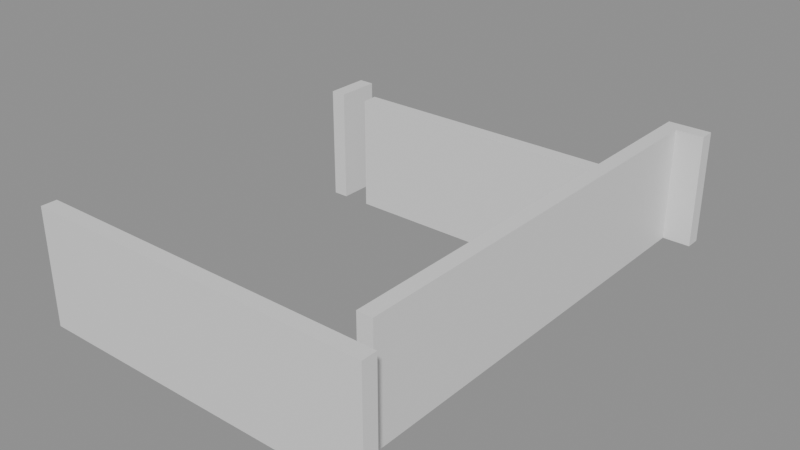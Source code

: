 # Source: building_lego.blend  (saved by Blender 5.0.119; exported with 4.5.12 LTS)
import bpy
from mathutils import Matrix  # noqa: F401  (used for matrix-valued properties, if any)

bpy.ops.wm.read_factory_settings(use_empty=True)
scene = bpy.context.scene
scene.name = 'Scene'

# ---- collections
col_01_paredes_externas = bpy.data.collections.new('01_Paredes_Externas'); scene.collection.children.link(col_01_paredes_externas)
col_02_paredes_internas = bpy.data.collections.new('02_Paredes_Internas'); scene.collection.children.link(col_02_paredes_internas)
col_04_moveis_decoracoes = bpy.data.collections.new('04_Moveis_Decoracoes'); scene.collection.children.link(col_04_moveis_decoracoes)

# ---- materials (node trees are filled in below, after node groups)
mat_mat_parede_externa = bpy.data.materials.new('Mat_Parede_Externa')
mat_mat_parede_interna = bpy.data.materials.new('Mat_Parede_Interna')
mat_mat_moveis = bpy.data.materials.new('Mat_Moveis')

# ---- material node trees
mat_mat_parede_externa.use_nodes = True; mat_mat_parede_externa.node_tree.nodes.clear()
_N = mat_mat_parede_externa.node_tree.nodes; _L = mat_mat_parede_externa.node_tree.links
n0 = _N.new('ShaderNodeBsdfPrincipled'); n0.name = 'BSDF - Pré-fundamentado'; n0.location = (-200, 100)
n1 = _N.new('ShaderNodeOutputMaterial'); n1.name = 'Saída de material'; n1.location = (200, 100)
_L.new(n0.outputs[0], n1.inputs[0])
n1.is_active_output = True
mat_mat_parede_interna.use_nodes = True; mat_mat_parede_interna.node_tree.nodes.clear()
_N = mat_mat_parede_interna.node_tree.nodes; _L = mat_mat_parede_interna.node_tree.links
n0 = _N.new('ShaderNodeBsdfPrincipled'); n0.name = 'BSDF - Pré-fundamentado'; n0.location = (-200, 100)
n1 = _N.new('ShaderNodeOutputMaterial'); n1.name = 'Saída de material'; n1.location = (200, 100)
_L.new(n0.outputs[0], n1.inputs[0])
n1.is_active_output = True
mat_mat_moveis.use_nodes = True; mat_mat_moveis.node_tree.nodes.clear()
_N = mat_mat_moveis.node_tree.nodes; _L = mat_mat_moveis.node_tree.links
n0 = _N.new('ShaderNodeBsdfPrincipled'); n0.name = 'BSDF - Pré-fundamentado'; n0.location = (-200, 100)
n1 = _N.new('ShaderNodeOutputMaterial'); n1.name = 'Saída de material'; n1.location = (200, 100)
_L.new(n0.outputs[0], n1.inputs[0])
n1.is_active_output = True

# ---- meshes
me_bloco_dungeon_wall_4232_3759_z0 = bpy.data.meshes.new('Bloco_dungeon_wall_4232_3759_z0')
me_bloco_dungeon_wall_4232_3759_z0.from_pydata([(-0.5, -0.175, -1.32), (0.5, -0.175, -1.32), (0.5, 0.175, -1.32), (-0.5, 0.175, -1.32), (-0.5, -0.175, 1.32), (0.5, -0.175, 1.32), (0.5, 0.175, 1.32), (-0.5, 0.175, 1.32)], [], [(0, 1, 2, 3), (4, 7, 6, 5), (0, 4, 5, 1), (2, 6, 7, 3), (0, 3, 7, 4), (1, 5, 6, 2)])
me_bloco_dungeon_wall_4232_3759_z0.materials.append(mat_mat_parede_externa)
me_bloco_dungeon_wall_4232_3759_z0.update()
me_bloco_dungeon_wall_4233_3759_z0 = bpy.data.meshes.new('Bloco_dungeon_wall_4233_3759_z0')
me_bloco_dungeon_wall_4233_3759_z0.from_pydata([(-0.5, -0.175, -1.32), (0.5, -0.175, -1.32), (0.5, 0.175, -1.32), (-0.5, 0.175, -1.32), (-0.5, -0.175, 1.32), (0.5, -0.175, 1.32), (0.5, 0.175, 1.32), (-0.5, 0.175, 1.32)], [], [(0, 1, 2, 3), (4, 7, 6, 5), (0, 4, 5, 1), (2, 6, 7, 3), (0, 3, 7, 4), (1, 5, 6, 2)])
me_bloco_dungeon_wall_4233_3759_z0.materials.append(mat_mat_parede_externa)
me_bloco_dungeon_wall_4233_3759_z0.update()
me_bloco_dungeon_wall_4234_3759_z0 = bpy.data.meshes.new('Bloco_dungeon_wall_4234_3759_z0')
me_bloco_dungeon_wall_4234_3759_z0.from_pydata([(-0.5, -0.175, -1.32), (0.5, -0.175, -1.32), (0.5, 0.175, -1.32), (-0.5, 0.175, -1.32), (-0.5, -0.175, 1.32), (0.5, -0.175, 1.32), (0.5, 0.175, 1.32), (-0.5, 0.175, 1.32)], [], [(0, 1, 2, 3), (4, 7, 6, 5), (0, 4, 5, 1), (2, 6, 7, 3), (0, 3, 7, 4), (1, 5, 6, 2)])
me_bloco_dungeon_wall_4234_3759_z0.materials.append(mat_mat_parede_externa)
me_bloco_dungeon_wall_4234_3759_z0.update()
me_bloco_dungeon_wall_4235_3759_z0 = bpy.data.meshes.new('Bloco_dungeon_wall_4235_3759_z0')
me_bloco_dungeon_wall_4235_3759_z0.from_pydata([(-0.5, -0.175, -1.32), (0.5, -0.175, -1.32), (0.5, 0.175, -1.32), (-0.5, 0.175, -1.32), (-0.5, -0.175, 1.32), (0.5, -0.175, 1.32), (0.5, 0.175, 1.32), (-0.5, 0.175, 1.32)], [], [(0, 1, 2, 3), (4, 7, 6, 5), (0, 4, 5, 1), (2, 6, 7, 3), (0, 3, 7, 4), (1, 5, 6, 2)])
me_bloco_dungeon_wall_4235_3759_z0.materials.append(mat_mat_parede_externa)
me_bloco_dungeon_wall_4235_3759_z0.update()
me_bloco_dungeon_wall_4236_3759_z0 = bpy.data.meshes.new('Bloco_dungeon_wall_4236_3759_z0')
me_bloco_dungeon_wall_4236_3759_z0.from_pydata([(-0.5, -0.175, -1.32), (0.5, -0.175, -1.32), (0.5, 0.175, -1.32), (-0.5, 0.175, -1.32), (-0.5, -0.175, 1.32), (0.5, -0.175, 1.32), (0.5, 0.175, 1.32), (-0.5, 0.175, 1.32)], [], [(0, 1, 2, 3), (4, 7, 6, 5), (0, 4, 5, 1), (2, 6, 7, 3), (0, 3, 7, 4), (1, 5, 6, 2)])
me_bloco_dungeon_wall_4236_3759_z0.materials.append(mat_mat_parede_externa)
me_bloco_dungeon_wall_4236_3759_z0.update()
me_bloco_dungeon_wall_4237_3759_z0 = bpy.data.meshes.new('Bloco_dungeon_wall_4237_3759_z0')
me_bloco_dungeon_wall_4237_3759_z0.from_pydata([(-0.5, -0.175, -1.32), (0.5, -0.175, -1.32), (0.5, 0.175, -1.32), (-0.5, 0.175, -1.32), (-0.5, -0.175, 1.32), (0.5, -0.175, 1.32), (0.5, 0.175, 1.32), (-0.5, 0.175, 1.32)], [], [(0, 1, 2, 3), (4, 7, 6, 5), (0, 4, 5, 1), (2, 6, 7, 3), (0, 3, 7, 4), (1, 5, 6, 2)])
me_bloco_dungeon_wall_4237_3759_z0.materials.append(mat_mat_parede_externa)
me_bloco_dungeon_wall_4237_3759_z0.update()
me_bloco_dungeon_wall_4238_3759_z0 = bpy.data.meshes.new('Bloco_dungeon_wall_4238_3759_z0')
me_bloco_dungeon_wall_4238_3759_z0.from_pydata([(-0.5, -0.175, -1.32), (0.5, -0.175, -1.32), (0.5, 0.175, -1.32), (-0.5, 0.175, -1.32), (-0.5, -0.175, 1.32), (0.5, -0.175, 1.32), (0.5, 0.175, 1.32), (-0.5, 0.175, 1.32)], [], [(0, 1, 2, 3), (4, 7, 6, 5), (0, 4, 5, 1), (2, 6, 7, 3), (0, 3, 7, 4), (1, 5, 6, 2)])
me_bloco_dungeon_wall_4238_3759_z0.materials.append(mat_mat_parede_externa)
me_bloco_dungeon_wall_4238_3759_z0.update()
me_bloco_dungeon_wall_4239_3759_z0 = bpy.data.meshes.new('Bloco_dungeon_wall_4239_3759_z0')
me_bloco_dungeon_wall_4239_3759_z0.from_pydata([(-0.5, -0.175, -1.32), (0.5, -0.175, -1.32), (0.5, 0.175, -1.32), (-0.5, 0.175, -1.32), (-0.5, -0.175, 1.32), (0.5, -0.175, 1.32), (0.5, 0.175, 1.32), (-0.5, 0.175, 1.32)], [], [(0, 1, 2, 3), (4, 7, 6, 5), (0, 4, 5, 1), (2, 6, 7, 3), (0, 3, 7, 4), (1, 5, 6, 2)])
me_bloco_dungeon_wall_4239_3759_z0.materials.append(mat_mat_parede_externa)
me_bloco_dungeon_wall_4239_3759_z0.update()
me_bloco_dungeon_wall_4239_3770_z0 = bpy.data.meshes.new('Bloco_dungeon_wall_4239_3770_z0')
me_bloco_dungeon_wall_4239_3770_z0.from_pydata([(-0.5, -0.175, -1.32), (0.5, -0.175, -1.32), (0.5, 0.175, -1.32), (-0.5, 0.175, -1.32), (-0.5, -0.175, 1.32), (0.5, -0.175, 1.32), (0.5, 0.175, 1.32), (-0.5, 0.175, 1.32)], [], [(0, 1, 2, 3), (4, 7, 6, 5), (0, 4, 5, 1), (2, 6, 7, 3), (0, 3, 7, 4), (1, 5, 6, 2)])
me_bloco_dungeon_wall_4239_3770_z0.materials.append(mat_mat_parede_externa)
me_bloco_dungeon_wall_4239_3770_z0.update()
me_bloco_dungeon_wall_4232_3767_z0 = bpy.data.meshes.new('Bloco_dungeon_wall_4232_3767_z0')
me_bloco_dungeon_wall_4232_3767_z0.from_pydata([(-0.175, -0.5, -1.32), (0.175, -0.5, -1.32), (0.175, 0.5, -1.32), (-0.175, 0.5, -1.32), (-0.175, -0.5, 1.32), (0.175, -0.5, 1.32), (0.175, 0.5, 1.32), (-0.175, 0.5, 1.32)], [], [(0, 1, 2, 3), (4, 7, 6, 5), (0, 4, 5, 1), (2, 6, 7, 3), (0, 3, 7, 4), (1, 5, 6, 2)])
me_bloco_dungeon_wall_4232_3767_z0.materials.append(mat_mat_parede_externa)
me_bloco_dungeon_wall_4232_3767_z0.update()
me_bloco_dungeon_wall_4239_3760_z0 = bpy.data.meshes.new('Bloco_dungeon_wall_4239_3760_z0')
me_bloco_dungeon_wall_4239_3760_z0.from_pydata([(-0.175, -0.5, -1.32), (0.175, -0.5, -1.32), (0.175, 0.5, -1.32), (-0.175, 0.5, -1.32), (-0.175, -0.5, 1.32), (0.175, -0.5, 1.32), (0.175, 0.5, 1.32), (-0.175, 0.5, 1.32)], [], [(0, 1, 2, 3), (4, 7, 6, 5), (0, 4, 5, 1), (2, 6, 7, 3), (0, 3, 7, 4), (1, 5, 6, 2)])
me_bloco_dungeon_wall_4239_3760_z0.materials.append(mat_mat_parede_externa)
me_bloco_dungeon_wall_4239_3760_z0.update()
me_bloco_dungeon_wall_4239_3761_z0 = bpy.data.meshes.new('Bloco_dungeon_wall_4239_3761_z0')
me_bloco_dungeon_wall_4239_3761_z0.from_pydata([(-0.175, -0.5, -1.32), (0.175, -0.5, -1.32), (0.175, 0.5, -1.32), (-0.175, 0.5, -1.32), (-0.175, -0.5, 1.32), (0.175, -0.5, 1.32), (0.175, 0.5, 1.32), (-0.175, 0.5, 1.32)], [], [(0, 1, 2, 3), (4, 7, 6, 5), (0, 4, 5, 1), (2, 6, 7, 3), (0, 3, 7, 4), (1, 5, 6, 2)])
me_bloco_dungeon_wall_4239_3761_z0.materials.append(mat_mat_parede_externa)
me_bloco_dungeon_wall_4239_3761_z0.update()
me_bloco_dungeon_wall_4239_3762_z0 = bpy.data.meshes.new('Bloco_dungeon_wall_4239_3762_z0')
me_bloco_dungeon_wall_4239_3762_z0.from_pydata([(-0.175, -0.5, -1.32), (0.175, -0.5, -1.32), (0.175, 0.5, -1.32), (-0.175, 0.5, -1.32), (-0.175, -0.5, 1.32), (0.175, -0.5, 1.32), (0.175, 0.5, 1.32), (-0.175, 0.5, 1.32)], [], [(0, 1, 2, 3), (4, 7, 6, 5), (0, 4, 5, 1), (2, 6, 7, 3), (0, 3, 7, 4), (1, 5, 6, 2)])
me_bloco_dungeon_wall_4239_3762_z0.materials.append(mat_mat_parede_externa)
me_bloco_dungeon_wall_4239_3762_z0.update()
me_bloco_dungeon_wall_4239_3763_z0 = bpy.data.meshes.new('Bloco_dungeon_wall_4239_3763_z0')
me_bloco_dungeon_wall_4239_3763_z0.from_pydata([(-0.175, -0.5, -1.32), (0.175, -0.5, -1.32), (0.175, 0.5, -1.32), (-0.175, 0.5, -1.32), (-0.175, -0.5, 1.32), (0.175, -0.5, 1.32), (0.175, 0.5, 1.32), (-0.175, 0.5, 1.32)], [], [(0, 1, 2, 3), (4, 7, 6, 5), (0, 4, 5, 1), (2, 6, 7, 3), (0, 3, 7, 4), (1, 5, 6, 2)])
me_bloco_dungeon_wall_4239_3763_z0.materials.append(mat_mat_parede_externa)
me_bloco_dungeon_wall_4239_3763_z0.update()
me_bloco_dungeon_wall_4239_3764_z0 = bpy.data.meshes.new('Bloco_dungeon_wall_4239_3764_z0')
me_bloco_dungeon_wall_4239_3764_z0.from_pydata([(-0.175, -0.5, -1.32), (0.175, -0.5, -1.32), (0.175, 0.5, -1.32), (-0.175, 0.5, -1.32), (-0.175, -0.5, 1.32), (0.175, -0.5, 1.32), (0.175, 0.5, 1.32), (-0.175, 0.5, 1.32)], [], [(0, 1, 2, 3), (4, 7, 6, 5), (0, 4, 5, 1), (2, 6, 7, 3), (0, 3, 7, 4), (1, 5, 6, 2)])
me_bloco_dungeon_wall_4239_3764_z0.materials.append(mat_mat_parede_externa)
me_bloco_dungeon_wall_4239_3764_z0.update()
me_bloco_dungeon_wall_4239_3765_z0 = bpy.data.meshes.new('Bloco_dungeon_wall_4239_3765_z0')
me_bloco_dungeon_wall_4239_3765_z0.from_pydata([(-0.175, -0.5, -1.32), (0.175, -0.5, -1.32), (0.175, 0.5, -1.32), (-0.175, 0.5, -1.32), (-0.175, -0.5, 1.32), (0.175, -0.5, 1.32), (0.175, 0.5, 1.32), (-0.175, 0.5, 1.32)], [], [(0, 1, 2, 3), (4, 7, 6, 5), (0, 4, 5, 1), (2, 6, 7, 3), (0, 3, 7, 4), (1, 5, 6, 2)])
me_bloco_dungeon_wall_4239_3765_z0.materials.append(mat_mat_parede_externa)
me_bloco_dungeon_wall_4239_3765_z0.update()
me_bloco_dungeon_wall_4239_3766_z0 = bpy.data.meshes.new('Bloco_dungeon_wall_4239_3766_z0')
me_bloco_dungeon_wall_4239_3766_z0.from_pydata([(-0.175, -0.5, -1.32), (0.175, -0.5, -1.32), (0.175, 0.5, -1.32), (-0.175, 0.5, -1.32), (-0.175, -0.5, 1.32), (0.175, -0.5, 1.32), (0.175, 0.5, 1.32), (-0.175, 0.5, 1.32)], [], [(0, 1, 2, 3), (4, 7, 6, 5), (0, 4, 5, 1), (2, 6, 7, 3), (0, 3, 7, 4), (1, 5, 6, 2)])
me_bloco_dungeon_wall_4239_3766_z0.materials.append(mat_mat_parede_externa)
me_bloco_dungeon_wall_4239_3766_z0.update()
me_bloco_dungeon_wall_4239_3767_z0 = bpy.data.meshes.new('Bloco_dungeon_wall_4239_3767_z0')
me_bloco_dungeon_wall_4239_3767_z0.from_pydata([(-0.175, -0.5, -1.32), (0.175, -0.5, -1.32), (0.175, 0.5, -1.32), (-0.175, 0.5, -1.32), (-0.175, -0.5, 1.32), (0.175, -0.5, 1.32), (0.175, 0.5, 1.32), (-0.175, 0.5, 1.32)], [], [(0, 1, 2, 3), (4, 7, 6, 5), (0, 4, 5, 1), (2, 6, 7, 3), (0, 3, 7, 4), (1, 5, 6, 2)])
me_bloco_dungeon_wall_4239_3767_z0.materials.append(mat_mat_parede_externa)
me_bloco_dungeon_wall_4239_3767_z0.update()
me_bloco_dungeon_wall_4239_3768_z0 = bpy.data.meshes.new('Bloco_dungeon_wall_4239_3768_z0')
me_bloco_dungeon_wall_4239_3768_z0.from_pydata([(-0.175, -0.5, -1.32), (0.175, -0.5, -1.32), (0.175, 0.5, -1.32), (-0.175, 0.5, -1.32), (-0.175, -0.5, 1.32), (0.175, -0.5, 1.32), (0.175, 0.5, 1.32), (-0.175, 0.5, 1.32)], [], [(0, 1, 2, 3), (4, 7, 6, 5), (0, 4, 5, 1), (2, 6, 7, 3), (0, 3, 7, 4), (1, 5, 6, 2)])
me_bloco_dungeon_wall_4239_3768_z0.materials.append(mat_mat_parede_externa)
me_bloco_dungeon_wall_4239_3768_z0.update()
me_bloco_dungeon_wall_4239_3769_z0 = bpy.data.meshes.new('Bloco_dungeon_wall_4239_3769_z0')
me_bloco_dungeon_wall_4239_3769_z0.from_pydata([(-0.175, -0.5, -1.32), (0.175, -0.5, -1.32), (0.175, 0.5, -1.32), (-0.175, 0.5, -1.32), (-0.175, -0.5, 1.32), (0.175, -0.5, 1.32), (0.175, 0.5, 1.32), (-0.175, 0.5, 1.32)], [], [(0, 1, 2, 3), (4, 7, 6, 5), (0, 4, 5, 1), (2, 6, 7, 3), (0, 3, 7, 4), (1, 5, 6, 2)])
me_bloco_dungeon_wall_4239_3769_z0.materials.append(mat_mat_parede_externa)
me_bloco_dungeon_wall_4239_3769_z0.update()
me_bloco_dungeon_wall_4233_3767_z0 = bpy.data.meshes.new('Bloco_dungeon_wall_4233_3767_z0')
me_bloco_dungeon_wall_4233_3767_z0.from_pydata([(-0.5, -0.175, -1.32), (0.5, -0.175, -1.32), (0.5, 0.175, -1.32), (-0.5, 0.175, -1.32), (-0.5, -0.175, 1.32), (0.5, -0.175, 1.32), (0.5, 0.175, 1.32), (-0.5, 0.175, 1.32)], [], [(0, 1, 2, 3), (4, 7, 6, 5), (0, 4, 5, 1), (2, 6, 7, 3), (0, 3, 7, 4), (1, 5, 6, 2)])
me_bloco_dungeon_wall_4233_3767_z0.materials.append(mat_mat_parede_interna)
me_bloco_dungeon_wall_4233_3767_z0.update()
me_bloco_dungeon_wall_4234_3767_z0 = bpy.data.meshes.new('Bloco_dungeon_wall_4234_3767_z0')
me_bloco_dungeon_wall_4234_3767_z0.from_pydata([(-0.5, -0.175, -1.32), (0.5, -0.175, -1.32), (0.5, 0.175, -1.32), (-0.5, 0.175, -1.32), (-0.5, -0.175, 1.32), (0.5, -0.175, 1.32), (0.5, 0.175, 1.32), (-0.5, 0.175, 1.32)], [], [(0, 1, 2, 3), (4, 7, 6, 5), (0, 4, 5, 1), (2, 6, 7, 3), (0, 3, 7, 4), (1, 5, 6, 2)])
me_bloco_dungeon_wall_4234_3767_z0.materials.append(mat_mat_parede_interna)
me_bloco_dungeon_wall_4234_3767_z0.update()
me_bloco_dungeon_wall_4235_3767_z0 = bpy.data.meshes.new('Bloco_dungeon_wall_4235_3767_z0')
me_bloco_dungeon_wall_4235_3767_z0.from_pydata([(-0.5, -0.175, -1.32), (0.5, -0.175, -1.32), (0.5, 0.175, -1.32), (-0.5, 0.175, -1.32), (-0.5, -0.175, 1.32), (0.5, -0.175, 1.32), (0.5, 0.175, 1.32), (-0.5, 0.175, 1.32)], [], [(0, 1, 2, 3), (4, 7, 6, 5), (0, 4, 5, 1), (2, 6, 7, 3), (0, 3, 7, 4), (1, 5, 6, 2)])
me_bloco_dungeon_wall_4235_3767_z0.materials.append(mat_mat_parede_interna)
me_bloco_dungeon_wall_4235_3767_z0.update()
me_bloco_dungeon_wall_4236_3767_z0 = bpy.data.meshes.new('Bloco_dungeon_wall_4236_3767_z0')
me_bloco_dungeon_wall_4236_3767_z0.from_pydata([(-0.5, -0.175, -1.32), (0.5, -0.175, -1.32), (0.5, 0.175, -1.32), (-0.5, 0.175, -1.32), (-0.5, -0.175, 1.32), (0.5, -0.175, 1.32), (0.5, 0.175, 1.32), (-0.5, 0.175, 1.32)], [], [(0, 1, 2, 3), (4, 7, 6, 5), (0, 4, 5, 1), (2, 6, 7, 3), (0, 3, 7, 4), (1, 5, 6, 2)])
me_bloco_dungeon_wall_4236_3767_z0.materials.append(mat_mat_parede_interna)
me_bloco_dungeon_wall_4236_3767_z0.update()
me_bloco_dungeon_wall_4237_3767_z0 = bpy.data.meshes.new('Bloco_dungeon_wall_4237_3767_z0')
me_bloco_dungeon_wall_4237_3767_z0.from_pydata([(-0.5, -0.175, -1.32), (0.5, -0.175, -1.32), (0.5, 0.175, -1.32), (-0.5, 0.175, -1.32), (-0.5, -0.175, 1.32), (0.5, -0.175, 1.32), (0.5, 0.175, 1.32), (-0.5, 0.175, 1.32)], [], [(0, 1, 2, 3), (4, 7, 6, 5), (0, 4, 5, 1), (2, 6, 7, 3), (0, 3, 7, 4), (1, 5, 6, 2)])
me_bloco_dungeon_wall_4237_3767_z0.materials.append(mat_mat_parede_interna)
me_bloco_dungeon_wall_4237_3767_z0.update()
me_bloco_dungeon_wall_4238_3767_z0 = bpy.data.meshes.new('Bloco_dungeon_wall_4238_3767_z0')
me_bloco_dungeon_wall_4238_3767_z0.from_pydata([(-0.5, -0.175, -1.32), (0.5, -0.175, -1.32), (0.5, 0.175, -1.32), (-0.5, 0.175, -1.32), (-0.5, -0.175, 1.32), (0.5, -0.175, 1.32), (0.5, 0.175, 1.32), (-0.5, 0.175, 1.32)], [], [(0, 1, 2, 3), (4, 7, 6, 5), (0, 4, 5, 1), (2, 6, 7, 3), (0, 3, 7, 4), (1, 5, 6, 2)])
me_bloco_dungeon_wall_4238_3767_z0.materials.append(mat_mat_parede_interna)
me_bloco_dungeon_wall_4238_3767_z0.update()
me_movel_small_web_4233_3768_z0 = bpy.data.meshes.new('Movel_small_web_4233_3768_z0')
me_movel_small_web_4233_3768_z0.from_pydata([(-0.4, -0.4, -0.06), (0.4, -0.4, -0.06), (0.4, 0.4, -0.06), (-0.4, 0.4, -0.06), (-0.4, -0.4, 0.06), (0.4, -0.4, 0.06), (0.4, 0.4, 0.06), (-0.4, 0.4, 0.06)], [], [(0, 1, 2, 3), (4, 7, 6, 5), (0, 4, 5, 1), (2, 6, 7, 3), (0, 3, 7, 4), (1, 5, 6, 2)])
me_movel_small_web_4233_3768_z0.materials.append(mat_mat_moveis)
me_movel_small_web_4233_3768_z0.update()
me_movel_blood_4234_3768_z0 = bpy.data.meshes.new('Movel_blood_4234_3768_z0')
me_movel_blood_4234_3768_z0.from_pydata([(-0.4, -0.4, -0.06), (0.4, -0.4, -0.06), (0.4, 0.4, -0.06), (-0.4, 0.4, -0.06), (-0.4, -0.4, 0.06), (0.4, -0.4, 0.06), (0.4, 0.4, 0.06), (-0.4, 0.4, 0.06)], [], [(0, 1, 2, 3), (4, 7, 6, 5), (0, 4, 5, 1), (2, 6, 7, 3), (0, 3, 7, 4), (1, 5, 6, 2)])
me_movel_blood_4234_3768_z0.materials.append(mat_mat_moveis)
me_movel_blood_4234_3768_z0.update()
me_movel_blood_4235_3768_z0 = bpy.data.meshes.new('Movel_blood_4235_3768_z0')
me_movel_blood_4235_3768_z0.from_pydata([(-0.4, -0.4, -0.06), (0.4, -0.4, -0.06), (0.4, 0.4, -0.06), (-0.4, 0.4, -0.06), (-0.4, -0.4, 0.06), (0.4, -0.4, 0.06), (0.4, 0.4, 0.06), (-0.4, 0.4, 0.06)], [], [(0, 1, 2, 3), (4, 7, 6, 5), (0, 4, 5, 1), (2, 6, 7, 3), (0, 3, 7, 4), (1, 5, 6, 2)])
me_movel_blood_4235_3768_z0.materials.append(mat_mat_moveis)
me_movel_blood_4235_3768_z0.update()
me_movel_blood_4235_3768_z0_001 = bpy.data.meshes.new('Movel_blood_4235_3768_z0.001')
me_movel_blood_4235_3768_z0_001.from_pydata([(-0.4, -0.4, -0.06), (0.4, -0.4, -0.06), (0.4, 0.4, -0.06), (-0.4, 0.4, -0.06), (-0.4, -0.4, 0.06), (0.4, -0.4, 0.06), (0.4, 0.4, 0.06), (-0.4, 0.4, 0.06)], [], [(0, 1, 2, 3), (4, 7, 6, 5), (0, 4, 5, 1), (2, 6, 7, 3), (0, 3, 7, 4), (1, 5, 6, 2)])
me_movel_blood_4235_3768_z0_001.materials.append(mat_mat_moveis)
me_movel_blood_4235_3768_z0_001.update()
me_movel_blood_smear_4234_3769_z0 = bpy.data.meshes.new('Movel_blood_smear_4234_3769_z0')
me_movel_blood_smear_4234_3769_z0.from_pydata([(-0.4, -0.4, -0.06), (0.4, -0.4, -0.06), (0.4, 0.4, -0.06), (-0.4, 0.4, -0.06), (-0.4, -0.4, 0.06), (0.4, -0.4, 0.06), (0.4, 0.4, 0.06), (-0.4, 0.4, 0.06)], [], [(0, 1, 2, 3), (4, 7, 6, 5), (0, 4, 5, 1), (2, 6, 7, 3), (0, 3, 7, 4), (1, 5, 6, 2)])
me_movel_blood_smear_4234_3769_z0.materials.append(mat_mat_moveis)
me_movel_blood_smear_4234_3769_z0.update()
me_movel_torso_4237_3769_z0 = bpy.data.meshes.new('Movel_torso_4237_3769_z0')
me_movel_torso_4237_3769_z0.from_pydata([(-0.4, -0.4, -0.06), (0.4, -0.4, -0.06), (0.4, 0.4, -0.06), (-0.4, 0.4, -0.06), (-0.4, -0.4, 0.06), (0.4, -0.4, 0.06), (0.4, 0.4, 0.06), (-0.4, 0.4, 0.06)], [], [(0, 1, 2, 3), (4, 7, 6, 5), (0, 4, 5, 1), (2, 6, 7, 3), (0, 3, 7, 4), (1, 5, 6, 2)])
me_movel_torso_4237_3769_z0.materials.append(mat_mat_moveis)
me_movel_torso_4237_3769_z0.update()

# ---- objects
ob_parede_externa_norte_y3759_x4232_4239 = bpy.data.objects.new('Parede_Externa_Norte_Y3759_X4232_4239', None)
ob_bloco_dungeon_wall_4232_3759_z0 = bpy.data.objects.new('Bloco_dungeon_wall_4232_3759_z0', me_bloco_dungeon_wall_4232_3759_z0)
ob_bloco_dungeon_wall_4233_3759_z0 = bpy.data.objects.new('Bloco_dungeon_wall_4233_3759_z0', me_bloco_dungeon_wall_4233_3759_z0)
ob_bloco_dungeon_wall_4234_3759_z0 = bpy.data.objects.new('Bloco_dungeon_wall_4234_3759_z0', me_bloco_dungeon_wall_4234_3759_z0)
ob_bloco_dungeon_wall_4235_3759_z0 = bpy.data.objects.new('Bloco_dungeon_wall_4235_3759_z0', me_bloco_dungeon_wall_4235_3759_z0)
ob_bloco_dungeon_wall_4236_3759_z0 = bpy.data.objects.new('Bloco_dungeon_wall_4236_3759_z0', me_bloco_dungeon_wall_4236_3759_z0)
ob_bloco_dungeon_wall_4237_3759_z0 = bpy.data.objects.new('Bloco_dungeon_wall_4237_3759_z0', me_bloco_dungeon_wall_4237_3759_z0)
ob_bloco_dungeon_wall_4238_3759_z0 = bpy.data.objects.new('Bloco_dungeon_wall_4238_3759_z0', me_bloco_dungeon_wall_4238_3759_z0)
ob_bloco_dungeon_wall_4239_3759_z0 = bpy.data.objects.new('Bloco_dungeon_wall_4239_3759_z0', me_bloco_dungeon_wall_4239_3759_z0)
ob_parede_externa_sul_y3770_x4239_4239 = bpy.data.objects.new('Parede_Externa_Sul_Y3770_X4239_4239', None)
ob_bloco_dungeon_wall_4239_3770_z0 = bpy.data.objects.new('Bloco_dungeon_wall_4239_3770_z0', me_bloco_dungeon_wall_4239_3770_z0)
ob_parede_externa_oeste_x4232_y3767_3767 = bpy.data.objects.new('Parede_Externa_Oeste_X4232_Y3767_3767', None)
ob_bloco_dungeon_wall_4232_3767_z0 = bpy.data.objects.new('Bloco_dungeon_wall_4232_3767_z0', me_bloco_dungeon_wall_4232_3767_z0)
ob_parede_externa_leste_x4239_y3760_3769 = bpy.data.objects.new('Parede_Externa_Leste_X4239_Y3760_3769', None)
ob_bloco_dungeon_wall_4239_3760_z0 = bpy.data.objects.new('Bloco_dungeon_wall_4239_3760_z0', me_bloco_dungeon_wall_4239_3760_z0)
ob_bloco_dungeon_wall_4239_3761_z0 = bpy.data.objects.new('Bloco_dungeon_wall_4239_3761_z0', me_bloco_dungeon_wall_4239_3761_z0)
ob_bloco_dungeon_wall_4239_3762_z0 = bpy.data.objects.new('Bloco_dungeon_wall_4239_3762_z0', me_bloco_dungeon_wall_4239_3762_z0)
ob_bloco_dungeon_wall_4239_3763_z0 = bpy.data.objects.new('Bloco_dungeon_wall_4239_3763_z0', me_bloco_dungeon_wall_4239_3763_z0)
ob_bloco_dungeon_wall_4239_3764_z0 = bpy.data.objects.new('Bloco_dungeon_wall_4239_3764_z0', me_bloco_dungeon_wall_4239_3764_z0)
ob_bloco_dungeon_wall_4239_3765_z0 = bpy.data.objects.new('Bloco_dungeon_wall_4239_3765_z0', me_bloco_dungeon_wall_4239_3765_z0)
ob_bloco_dungeon_wall_4239_3766_z0 = bpy.data.objects.new('Bloco_dungeon_wall_4239_3766_z0', me_bloco_dungeon_wall_4239_3766_z0)
ob_bloco_dungeon_wall_4239_3767_z0 = bpy.data.objects.new('Bloco_dungeon_wall_4239_3767_z0', me_bloco_dungeon_wall_4239_3767_z0)
ob_bloco_dungeon_wall_4239_3768_z0 = bpy.data.objects.new('Bloco_dungeon_wall_4239_3768_z0', me_bloco_dungeon_wall_4239_3768_z0)
ob_bloco_dungeon_wall_4239_3769_z0 = bpy.data.objects.new('Bloco_dungeon_wall_4239_3769_z0', me_bloco_dungeon_wall_4239_3769_z0)
ob_parede_interna_ew_02_y3767_x4233_4238 = bpy.data.objects.new('Parede_Interna_EW_02_Y3767_X4233_4238', None)
ob_bloco_dungeon_wall_4233_3767_z0 = bpy.data.objects.new('Bloco_dungeon_wall_4233_3767_z0', me_bloco_dungeon_wall_4233_3767_z0)
ob_bloco_dungeon_wall_4234_3767_z0 = bpy.data.objects.new('Bloco_dungeon_wall_4234_3767_z0', me_bloco_dungeon_wall_4234_3767_z0)
ob_bloco_dungeon_wall_4235_3767_z0 = bpy.data.objects.new('Bloco_dungeon_wall_4235_3767_z0', me_bloco_dungeon_wall_4235_3767_z0)
ob_bloco_dungeon_wall_4236_3767_z0 = bpy.data.objects.new('Bloco_dungeon_wall_4236_3767_z0', me_bloco_dungeon_wall_4236_3767_z0)
ob_bloco_dungeon_wall_4237_3767_z0 = bpy.data.objects.new('Bloco_dungeon_wall_4237_3767_z0', me_bloco_dungeon_wall_4237_3767_z0)
ob_bloco_dungeon_wall_4238_3767_z0 = bpy.data.objects.new('Bloco_dungeon_wall_4238_3767_z0', me_bloco_dungeon_wall_4238_3767_z0)
ob_moveis_decoracoes = bpy.data.objects.new('Moveis_Decoracoes', None)
ob_movel_small_web_4233_3768_z0 = bpy.data.objects.new('Movel_small_web_4233_3768_z0', me_movel_small_web_4233_3768_z0)
ob_movel_blood_4234_3768_z0 = bpy.data.objects.new('Movel_blood_4234_3768_z0', me_movel_blood_4234_3768_z0)
ob_movel_blood_4235_3768_z0 = bpy.data.objects.new('Movel_blood_4235_3768_z0', me_movel_blood_4235_3768_z0)
ob_movel_blood_4235_3768_z0_001 = bpy.data.objects.new('Movel_blood_4235_3768_z0.001', me_movel_blood_4235_3768_z0_001)
ob_movel_blood_smear_4234_3769_z0 = bpy.data.objects.new('Movel_blood_smear_4234_3769_z0', me_movel_blood_smear_4234_3769_z0)
ob_movel_torso_4237_3769_z0 = bpy.data.objects.new('Movel_torso_4237_3769_z0', me_movel_torso_4237_3769_z0)

# ---- transforms, parenting, visibility, modifiers, constraints
ob_parede_externa_norte_y3759_x4232_4239.location = (0.0, -5.5, 0.0)
ob_parede_externa_norte_y3759_x4232_4239.empty_display_type = 'CUBE'
ob_bloco_dungeon_wall_4232_3759_z0.parent = ob_parede_externa_norte_y3759_x4232_4239
ob_bloco_dungeon_wall_4232_3759_z0.matrix_parent_inverse = Matrix(((1.0, -0.0, 0.0, -0.0), (-0.0, 1.0, -0.0, 5.5), (0.0, -0.0, 1.0, -0.0), (-0.0, 0.0, -0.0, 1.0)))
ob_bloco_dungeon_wall_4232_3759_z0.location = (-3.5, -5.825, 1.32)
ob_bloco_dungeon_wall_4233_3759_z0.parent = ob_parede_externa_norte_y3759_x4232_4239
ob_bloco_dungeon_wall_4233_3759_z0.matrix_parent_inverse = Matrix(((1.0, -0.0, 0.0, -0.0), (-0.0, 1.0, -0.0, 5.5), (0.0, -0.0, 1.0, -0.0), (-0.0, 0.0, -0.0, 1.0)))
ob_bloco_dungeon_wall_4233_3759_z0.location = (-2.5, -5.825, 1.32)
ob_bloco_dungeon_wall_4234_3759_z0.parent = ob_parede_externa_norte_y3759_x4232_4239
ob_bloco_dungeon_wall_4234_3759_z0.matrix_parent_inverse = Matrix(((1.0, -0.0, 0.0, -0.0), (-0.0, 1.0, -0.0, 5.5), (0.0, -0.0, 1.0, -0.0), (-0.0, 0.0, -0.0, 1.0)))
ob_bloco_dungeon_wall_4234_3759_z0.location = (-1.5, -5.825, 1.32)
ob_bloco_dungeon_wall_4235_3759_z0.parent = ob_parede_externa_norte_y3759_x4232_4239
ob_bloco_dungeon_wall_4235_3759_z0.matrix_parent_inverse = Matrix(((1.0, -0.0, 0.0, -0.0), (-0.0, 1.0, -0.0, 5.5), (0.0, -0.0, 1.0, -0.0), (-0.0, 0.0, -0.0, 1.0)))
ob_bloco_dungeon_wall_4235_3759_z0.location = (-0.5, -5.825, 1.32)
ob_bloco_dungeon_wall_4236_3759_z0.parent = ob_parede_externa_norte_y3759_x4232_4239
ob_bloco_dungeon_wall_4236_3759_z0.matrix_parent_inverse = Matrix(((1.0, -0.0, 0.0, -0.0), (-0.0, 1.0, -0.0, 5.5), (0.0, -0.0, 1.0, -0.0), (-0.0, 0.0, -0.0, 1.0)))
ob_bloco_dungeon_wall_4236_3759_z0.location = (0.5, -5.825, 1.32)
ob_bloco_dungeon_wall_4237_3759_z0.parent = ob_parede_externa_norte_y3759_x4232_4239
ob_bloco_dungeon_wall_4237_3759_z0.matrix_parent_inverse = Matrix(((1.0, -0.0, 0.0, -0.0), (-0.0, 1.0, -0.0, 5.5), (0.0, -0.0, 1.0, -0.0), (-0.0, 0.0, -0.0, 1.0)))
ob_bloco_dungeon_wall_4237_3759_z0.location = (1.5, -5.825, 1.32)
ob_bloco_dungeon_wall_4238_3759_z0.parent = ob_parede_externa_norte_y3759_x4232_4239
ob_bloco_dungeon_wall_4238_3759_z0.matrix_parent_inverse = Matrix(((1.0, -0.0, 0.0, -0.0), (-0.0, 1.0, -0.0, 5.5), (0.0, -0.0, 1.0, -0.0), (-0.0, 0.0, -0.0, 1.0)))
ob_bloco_dungeon_wall_4238_3759_z0.location = (2.5, -5.825, 1.32)
ob_bloco_dungeon_wall_4239_3759_z0.parent = ob_parede_externa_norte_y3759_x4232_4239
ob_bloco_dungeon_wall_4239_3759_z0.matrix_parent_inverse = Matrix(((1.0, -0.0, 0.0, -0.0), (-0.0, 1.0, -0.0, 5.5), (0.0, -0.0, 1.0, -0.0), (-0.0, 0.0, -0.0, 1.0)))
ob_bloco_dungeon_wall_4239_3759_z0.location = (3.5, -5.825, 1.32)
ob_parede_externa_sul_y3770_x4239_4239.location = (3.5, 5.5, 0.0)
ob_parede_externa_sul_y3770_x4239_4239.empty_display_type = 'CUBE'
ob_bloco_dungeon_wall_4239_3770_z0.parent = ob_parede_externa_sul_y3770_x4239_4239
ob_bloco_dungeon_wall_4239_3770_z0.matrix_parent_inverse = Matrix(((1.0, -0.0, 0.0, -3.5), (-0.0, 1.0, -0.0, -5.5), (0.0, -0.0, 1.0, -0.0), (-0.0, 0.0, -0.0, 1.0)))
ob_bloco_dungeon_wall_4239_3770_z0.location = (3.5, 5.175, 1.32)
ob_parede_externa_oeste_x4232_y3767_3767.location = (-3.5, 2.5, 0.0)
ob_parede_externa_oeste_x4232_y3767_3767.empty_display_type = 'CUBE'
ob_bloco_dungeon_wall_4232_3767_z0.parent = ob_parede_externa_oeste_x4232_y3767_3767
ob_bloco_dungeon_wall_4232_3767_z0.matrix_parent_inverse = Matrix(((1.0, -0.0, 0.0, 3.5), (-0.0, 1.0, -0.0, -2.5), (0.0, -0.0, 1.0, -0.0), (-0.0, 0.0, -0.0, 1.0)))
ob_bloco_dungeon_wall_4232_3767_z0.location = (-3.825, 2.5, 1.32)
ob_parede_externa_leste_x4239_y3760_3769.location = (3.5, 0.0, 0.0)
ob_parede_externa_leste_x4239_y3760_3769.empty_display_type = 'CUBE'
ob_bloco_dungeon_wall_4239_3760_z0.parent = ob_parede_externa_leste_x4239_y3760_3769
ob_bloco_dungeon_wall_4239_3760_z0.matrix_parent_inverse = Matrix(((1.0, -0.0, 0.0, -3.5), (-0.0, 1.0, -0.0, 0.0), (0.0, -0.0, 1.0, -0.0), (-0.0, 0.0, -0.0, 1.0)))
ob_bloco_dungeon_wall_4239_3760_z0.location = (3.175, -4.5, 1.32)
ob_bloco_dungeon_wall_4239_3761_z0.parent = ob_parede_externa_leste_x4239_y3760_3769
ob_bloco_dungeon_wall_4239_3761_z0.matrix_parent_inverse = Matrix(((1.0, -0.0, 0.0, -3.5), (-0.0, 1.0, -0.0, 0.0), (0.0, -0.0, 1.0, -0.0), (-0.0, 0.0, -0.0, 1.0)))
ob_bloco_dungeon_wall_4239_3761_z0.location = (3.175, -3.5, 1.32)
ob_bloco_dungeon_wall_4239_3762_z0.parent = ob_parede_externa_leste_x4239_y3760_3769
ob_bloco_dungeon_wall_4239_3762_z0.matrix_parent_inverse = Matrix(((1.0, -0.0, 0.0, -3.5), (-0.0, 1.0, -0.0, 0.0), (0.0, -0.0, 1.0, -0.0), (-0.0, 0.0, -0.0, 1.0)))
ob_bloco_dungeon_wall_4239_3762_z0.location = (3.175, -2.5, 1.32)
ob_bloco_dungeon_wall_4239_3763_z0.parent = ob_parede_externa_leste_x4239_y3760_3769
ob_bloco_dungeon_wall_4239_3763_z0.matrix_parent_inverse = Matrix(((1.0, -0.0, 0.0, -3.5), (-0.0, 1.0, -0.0, 0.0), (0.0, -0.0, 1.0, -0.0), (-0.0, 0.0, -0.0, 1.0)))
ob_bloco_dungeon_wall_4239_3763_z0.location = (3.175, -1.5, 1.32)
ob_bloco_dungeon_wall_4239_3764_z0.parent = ob_parede_externa_leste_x4239_y3760_3769
ob_bloco_dungeon_wall_4239_3764_z0.matrix_parent_inverse = Matrix(((1.0, -0.0, 0.0, -3.5), (-0.0, 1.0, -0.0, 0.0), (0.0, -0.0, 1.0, -0.0), (-0.0, 0.0, -0.0, 1.0)))
ob_bloco_dungeon_wall_4239_3764_z0.location = (3.175, -0.5, 1.32)
ob_bloco_dungeon_wall_4239_3765_z0.parent = ob_parede_externa_leste_x4239_y3760_3769
ob_bloco_dungeon_wall_4239_3765_z0.matrix_parent_inverse = Matrix(((1.0, -0.0, 0.0, -3.5), (-0.0, 1.0, -0.0, 0.0), (0.0, -0.0, 1.0, -0.0), (-0.0, 0.0, -0.0, 1.0)))
ob_bloco_dungeon_wall_4239_3765_z0.location = (3.175, 0.5, 1.32)
ob_bloco_dungeon_wall_4239_3766_z0.parent = ob_parede_externa_leste_x4239_y3760_3769
ob_bloco_dungeon_wall_4239_3766_z0.matrix_parent_inverse = Matrix(((1.0, -0.0, 0.0, -3.5), (-0.0, 1.0, -0.0, 0.0), (0.0, -0.0, 1.0, -0.0), (-0.0, 0.0, -0.0, 1.0)))
ob_bloco_dungeon_wall_4239_3766_z0.location = (3.175, 1.5, 1.32)
ob_bloco_dungeon_wall_4239_3767_z0.parent = ob_parede_externa_leste_x4239_y3760_3769
ob_bloco_dungeon_wall_4239_3767_z0.matrix_parent_inverse = Matrix(((1.0, -0.0, 0.0, -3.5), (-0.0, 1.0, -0.0, 0.0), (0.0, -0.0, 1.0, -0.0), (-0.0, 0.0, -0.0, 1.0)))
ob_bloco_dungeon_wall_4239_3767_z0.location = (3.175, 2.5, 1.32)
ob_bloco_dungeon_wall_4239_3768_z0.parent = ob_parede_externa_leste_x4239_y3760_3769
ob_bloco_dungeon_wall_4239_3768_z0.matrix_parent_inverse = Matrix(((1.0, -0.0, 0.0, -3.5), (-0.0, 1.0, -0.0, 0.0), (0.0, -0.0, 1.0, -0.0), (-0.0, 0.0, -0.0, 1.0)))
ob_bloco_dungeon_wall_4239_3768_z0.location = (3.175, 3.5, 1.32)
ob_bloco_dungeon_wall_4239_3769_z0.parent = ob_parede_externa_leste_x4239_y3760_3769
ob_bloco_dungeon_wall_4239_3769_z0.matrix_parent_inverse = Matrix(((1.0, -0.0, 0.0, -3.5), (-0.0, 1.0, -0.0, 0.0), (0.0, -0.0, 1.0, -0.0), (-0.0, 0.0, -0.0, 1.0)))
ob_bloco_dungeon_wall_4239_3769_z0.location = (3.175, 4.5, 1.32)
ob_parede_interna_ew_02_y3767_x4233_4238.location = (0.0, 2.5, 0.0)
ob_parede_interna_ew_02_y3767_x4233_4238.empty_display_type = 'CUBE'
ob_bloco_dungeon_wall_4233_3767_z0.parent = ob_parede_interna_ew_02_y3767_x4233_4238
ob_bloco_dungeon_wall_4233_3767_z0.matrix_parent_inverse = Matrix(((1.0, -0.0, 0.0, -0.0), (-0.0, 1.0, -0.0, -2.5), (0.0, -0.0, 1.0, -0.0), (-0.0, 0.0, -0.0, 1.0)))
ob_bloco_dungeon_wall_4233_3767_z0.location = (-2.5, 2.175, 1.32)
ob_bloco_dungeon_wall_4234_3767_z0.parent = ob_parede_interna_ew_02_y3767_x4233_4238
ob_bloco_dungeon_wall_4234_3767_z0.matrix_parent_inverse = Matrix(((1.0, -0.0, 0.0, -0.0), (-0.0, 1.0, -0.0, -2.5), (0.0, -0.0, 1.0, -0.0), (-0.0, 0.0, -0.0, 1.0)))
ob_bloco_dungeon_wall_4234_3767_z0.location = (-1.5, 2.175, 1.32)
ob_bloco_dungeon_wall_4235_3767_z0.parent = ob_parede_interna_ew_02_y3767_x4233_4238
ob_bloco_dungeon_wall_4235_3767_z0.matrix_parent_inverse = Matrix(((1.0, -0.0, 0.0, -0.0), (-0.0, 1.0, -0.0, -2.5), (0.0, -0.0, 1.0, -0.0), (-0.0, 0.0, -0.0, 1.0)))
ob_bloco_dungeon_wall_4235_3767_z0.location = (-0.5, 2.175, 1.32)
ob_bloco_dungeon_wall_4236_3767_z0.parent = ob_parede_interna_ew_02_y3767_x4233_4238
ob_bloco_dungeon_wall_4236_3767_z0.matrix_parent_inverse = Matrix(((1.0, -0.0, 0.0, -0.0), (-0.0, 1.0, -0.0, -2.5), (0.0, -0.0, 1.0, -0.0), (-0.0, 0.0, -0.0, 1.0)))
ob_bloco_dungeon_wall_4236_3767_z0.location = (0.5, 2.175, 1.32)
ob_bloco_dungeon_wall_4237_3767_z0.parent = ob_parede_interna_ew_02_y3767_x4233_4238
ob_bloco_dungeon_wall_4237_3767_z0.matrix_parent_inverse = Matrix(((1.0, -0.0, 0.0, -0.0), (-0.0, 1.0, -0.0, -2.5), (0.0, -0.0, 1.0, -0.0), (-0.0, 0.0, -0.0, 1.0)))
ob_bloco_dungeon_wall_4237_3767_z0.location = (1.5, 2.175, 1.32)
ob_bloco_dungeon_wall_4238_3767_z0.parent = ob_parede_interna_ew_02_y3767_x4233_4238
ob_bloco_dungeon_wall_4238_3767_z0.matrix_parent_inverse = Matrix(((1.0, -0.0, 0.0, -0.0), (-0.0, 1.0, -0.0, -2.5), (0.0, -0.0, 1.0, -0.0), (-0.0, 0.0, -0.0, 1.0)))
ob_bloco_dungeon_wall_4238_3767_z0.location = (2.5, 2.175, 1.32)
ob_moveis_decoracoes.location = (0.0, 0.0, 0.0)
ob_moveis_decoracoes.empty_display_type = 'CUBE'
ob_movel_small_web_4233_3768_z0.parent = ob_moveis_decoracoes
ob_movel_small_web_4233_3768_z0.location = (-2.5, 3.5, 0.06)
ob_movel_blood_4234_3768_z0.parent = ob_moveis_decoracoes
ob_movel_blood_4234_3768_z0.location = (-1.5, 3.5, 0.06)
ob_movel_blood_4235_3768_z0.parent = ob_moveis_decoracoes
ob_movel_blood_4235_3768_z0.location = (-0.5, 3.5, 0.06)
ob_movel_blood_4235_3768_z0_001.parent = ob_moveis_decoracoes
ob_movel_blood_4235_3768_z0_001.location = (-0.5, 3.5, 0.06)
ob_movel_blood_smear_4234_3769_z0.parent = ob_moveis_decoracoes
ob_movel_blood_smear_4234_3769_z0.location = (-1.5, 4.5, 0.06)
ob_movel_torso_4237_3769_z0.parent = ob_moveis_decoracoes
ob_movel_torso_4237_3769_z0.location = (1.5, 4.5, 0.06)

# ---- collection membership
col_01_paredes_externas.objects.link(ob_parede_externa_norte_y3759_x4232_4239)
col_01_paredes_externas.objects.link(ob_bloco_dungeon_wall_4232_3759_z0)
col_01_paredes_externas.objects.link(ob_bloco_dungeon_wall_4233_3759_z0)
col_01_paredes_externas.objects.link(ob_bloco_dungeon_wall_4234_3759_z0)
col_01_paredes_externas.objects.link(ob_bloco_dungeon_wall_4235_3759_z0)
col_01_paredes_externas.objects.link(ob_bloco_dungeon_wall_4236_3759_z0)
col_01_paredes_externas.objects.link(ob_bloco_dungeon_wall_4237_3759_z0)
col_01_paredes_externas.objects.link(ob_bloco_dungeon_wall_4238_3759_z0)
col_01_paredes_externas.objects.link(ob_bloco_dungeon_wall_4239_3759_z0)
col_01_paredes_externas.objects.link(ob_parede_externa_sul_y3770_x4239_4239)
col_01_paredes_externas.objects.link(ob_bloco_dungeon_wall_4239_3770_z0)
col_01_paredes_externas.objects.link(ob_parede_externa_oeste_x4232_y3767_3767)
col_01_paredes_externas.objects.link(ob_bloco_dungeon_wall_4232_3767_z0)
col_01_paredes_externas.objects.link(ob_parede_externa_leste_x4239_y3760_3769)
col_01_paredes_externas.objects.link(ob_bloco_dungeon_wall_4239_3760_z0)
col_01_paredes_externas.objects.link(ob_bloco_dungeon_wall_4239_3761_z0)
col_01_paredes_externas.objects.link(ob_bloco_dungeon_wall_4239_3762_z0)
col_01_paredes_externas.objects.link(ob_bloco_dungeon_wall_4239_3763_z0)
col_01_paredes_externas.objects.link(ob_bloco_dungeon_wall_4239_3764_z0)
col_01_paredes_externas.objects.link(ob_bloco_dungeon_wall_4239_3765_z0)
col_01_paredes_externas.objects.link(ob_bloco_dungeon_wall_4239_3766_z0)
col_01_paredes_externas.objects.link(ob_bloco_dungeon_wall_4239_3767_z0)
col_01_paredes_externas.objects.link(ob_bloco_dungeon_wall_4239_3768_z0)
col_01_paredes_externas.objects.link(ob_bloco_dungeon_wall_4239_3769_z0)
col_02_paredes_internas.objects.link(ob_parede_interna_ew_02_y3767_x4233_4238)
col_02_paredes_internas.objects.link(ob_bloco_dungeon_wall_4233_3767_z0)
col_02_paredes_internas.objects.link(ob_bloco_dungeon_wall_4234_3767_z0)
col_02_paredes_internas.objects.link(ob_bloco_dungeon_wall_4235_3767_z0)
col_02_paredes_internas.objects.link(ob_bloco_dungeon_wall_4236_3767_z0)
col_02_paredes_internas.objects.link(ob_bloco_dungeon_wall_4237_3767_z0)
col_02_paredes_internas.objects.link(ob_bloco_dungeon_wall_4238_3767_z0)
col_04_moveis_decoracoes.objects.link(ob_moveis_decoracoes)
col_04_moveis_decoracoes.objects.link(ob_movel_small_web_4233_3768_z0)
col_04_moveis_decoracoes.objects.link(ob_movel_blood_4234_3768_z0)
col_04_moveis_decoracoes.objects.link(ob_movel_blood_4235_3768_z0)
col_04_moveis_decoracoes.objects.link(ob_movel_blood_4235_3768_z0_001)
col_04_moveis_decoracoes.objects.link(ob_movel_blood_smear_4234_3769_z0)
col_04_moveis_decoracoes.objects.link(ob_movel_torso_4237_3769_z0)

# ---- scene / render settings (as saved in the file)
scene.frame_start = 1; scene.frame_end = 250; scene.frame_set(1)
scene.render.engine = 'BLENDER_EEVEE_NEXT'
scene.render.bake_bias = 0.0
scene.render.bake_samples = 0
scene.cycles.sampling_pattern = 'TABULATED_SOBOL'
scene.eevee.use_volume_custom_range = False
bpy.context.view_layer.update()

# ---- added for rendering (the .blend has no active camera and no usable light): camera, sun + grey world if the file has none
cam_auto = bpy.data.cameras.new('AutoCamera')
cam_auto.lens = 50.0
cam_auto.sensor_width = 36.0
cam_auto.clip_end = 1000.0
ob_auto_camera = bpy.data.objects.new('AutoCamera', cam_auto)
scene.collection.objects.link(ob_auto_camera)
ob_auto_camera.location = (13.0778, -16.0184, 11.7823)
ob_auto_camera.rotation_euler = (1.09748, -7.21219e-08, 0.694738)
scene.camera = ob_auto_camera
light_auto_sun = bpy.data.lights.new('AutoSun', 'SUN')
light_auto_sun.energy = 3.0
light_auto_sun.angle = 0.0523599
ob_auto_sun = bpy.data.objects.new('AutoSun', light_auto_sun)
scene.collection.objects.link(ob_auto_sun)
ob_auto_sun.rotation_euler = (0.872665, 0.174533, 0.523599)
if scene.world is None:
    world_auto = bpy.data.worlds.new('AutoWorld')
    world_auto.color = (0.3, 0.3, 0.3)
    scene.world = world_auto
bpy.context.view_layer.update()

